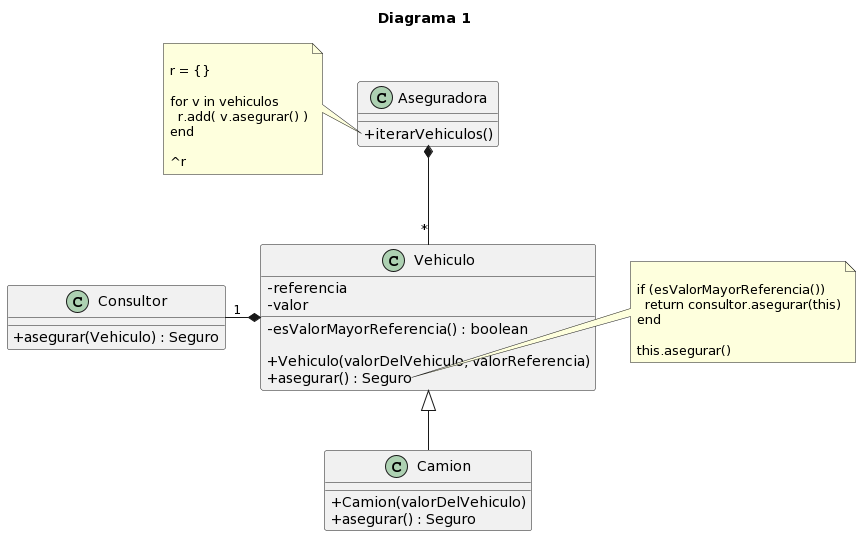

The diagram above was rendered by PlantUML. Its source (embedded in the PNG):
@startuml
skinparam classAttributeIconSize 0

title Diagrama 1

class Aseguradora {

    + iterarVehiculos()
}

note left of Aseguradora::iterarVehiculos

r = {}

for v in vehiculos
  r.add( v.asegurar() )
end

^r
end note

class Vehiculo {
    - referencia
    - valor

    - esValorMayorReferencia() : boolean

    + Vehiculo(valorDelVehiculo, valorReferencia)
    + asegurar() : Seguro
}

note right of Vehiculo::asegurar

if (esValorMayorReferencia())
  return consultor.asegurar(this)
end

this.asegurar()
end note

class Camion {

    + Camion(valorDelVehiculo)
    + asegurar() : Seguro
}

class Consultor {

    + asegurar(Vehiculo) : Seguro
}

Consultor "1" -* Vehiculo

Aseguradora *-- "*" Vehiculo

Vehiculo <|-- Camion
@enduml